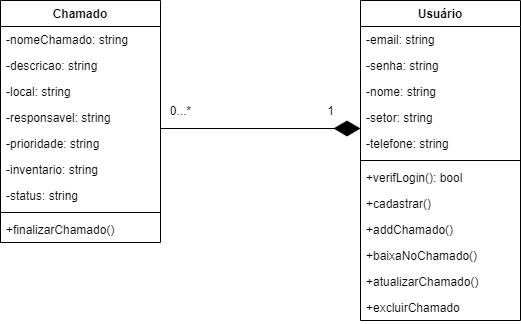

The diagram above was exported from draw.io. Its source (the exported page's mxGraphModel, read from the mxfile embedded in the PNG):
<mxGraphModel dx="827" dy="483" grid="1" gridSize="10" guides="1" tooltips="1" connect="1" arrows="1" fold="1" page="1" pageScale="1" pageWidth="827" pageHeight="1169" math="0" shadow="0">
  <root>
    <mxCell id="0" />
    <mxCell id="1" parent="0" />
    <mxCell id="ms8-Wo4XxdkMBp2tyXsV-9" value="Usuário" style="swimlane;fontStyle=1;align=center;verticalAlign=top;childLayout=stackLayout;horizontal=1;startSize=26;horizontalStack=0;resizeParent=1;resizeParentMax=0;resizeLast=0;collapsible=1;marginBottom=0;" parent="1" vertex="1">
      <mxGeometry x="390" y="120" width="160" height="320" as="geometry" />
    </mxCell>
    <mxCell id="ms8-Wo4XxdkMBp2tyXsV-34" value="-email: string" style="text;strokeColor=none;fillColor=none;align=left;verticalAlign=top;spacingLeft=4;spacingRight=4;overflow=hidden;rotatable=0;points=[[0,0.5],[1,0.5]];portConstraint=eastwest;" parent="ms8-Wo4XxdkMBp2tyXsV-9" vertex="1">
      <mxGeometry y="26" width="160" height="26" as="geometry" />
    </mxCell>
    <mxCell id="ms8-Wo4XxdkMBp2tyXsV-35" value="-senha: string" style="text;strokeColor=none;fillColor=none;align=left;verticalAlign=top;spacingLeft=4;spacingRight=4;overflow=hidden;rotatable=0;points=[[0,0.5],[1,0.5]];portConstraint=eastwest;" parent="ms8-Wo4XxdkMBp2tyXsV-9" vertex="1">
      <mxGeometry y="52" width="160" height="26" as="geometry" />
    </mxCell>
    <mxCell id="x5kQg4Mu6lyJ1PPyD_ls-2" value="-nome: string" style="text;strokeColor=none;fillColor=none;align=left;verticalAlign=top;spacingLeft=4;spacingRight=4;overflow=hidden;rotatable=0;points=[[0,0.5],[1,0.5]];portConstraint=eastwest;" parent="ms8-Wo4XxdkMBp2tyXsV-9" vertex="1">
      <mxGeometry y="78" width="160" height="26" as="geometry" />
    </mxCell>
    <mxCell id="x5kQg4Mu6lyJ1PPyD_ls-3" value="-setor: string" style="text;strokeColor=none;fillColor=none;align=left;verticalAlign=top;spacingLeft=4;spacingRight=4;overflow=hidden;rotatable=0;points=[[0,0.5],[1,0.5]];portConstraint=eastwest;" parent="ms8-Wo4XxdkMBp2tyXsV-9" vertex="1">
      <mxGeometry y="104" width="160" height="26" as="geometry" />
    </mxCell>
    <mxCell id="x5kQg4Mu6lyJ1PPyD_ls-1" value="-telefone: string" style="text;strokeColor=none;fillColor=none;align=left;verticalAlign=top;spacingLeft=4;spacingRight=4;overflow=hidden;rotatable=0;points=[[0,0.5],[1,0.5]];portConstraint=eastwest;" parent="ms8-Wo4XxdkMBp2tyXsV-9" vertex="1">
      <mxGeometry y="130" width="160" height="26" as="geometry" />
    </mxCell>
    <mxCell id="ms8-Wo4XxdkMBp2tyXsV-11" value="" style="line;strokeWidth=1;fillColor=none;align=left;verticalAlign=middle;spacingTop=-1;spacingLeft=3;spacingRight=3;rotatable=0;labelPosition=right;points=[];portConstraint=eastwest;" parent="ms8-Wo4XxdkMBp2tyXsV-9" vertex="1">
      <mxGeometry y="156" width="160" height="8" as="geometry" />
    </mxCell>
    <mxCell id="ms8-Wo4XxdkMBp2tyXsV-12" value="+verifLogin(): bool" style="text;strokeColor=none;fillColor=none;align=left;verticalAlign=top;spacingLeft=4;spacingRight=4;overflow=hidden;rotatable=0;points=[[0,0.5],[1,0.5]];portConstraint=eastwest;" parent="ms8-Wo4XxdkMBp2tyXsV-9" vertex="1">
      <mxGeometry y="164" width="160" height="26" as="geometry" />
    </mxCell>
    <mxCell id="ms8-Wo4XxdkMBp2tyXsV-33" value="+cadastrar()" style="text;strokeColor=none;fillColor=none;align=left;verticalAlign=top;spacingLeft=4;spacingRight=4;overflow=hidden;rotatable=0;points=[[0,0.5],[1,0.5]];portConstraint=eastwest;" parent="ms8-Wo4XxdkMBp2tyXsV-9" vertex="1">
      <mxGeometry y="190" width="160" height="26" as="geometry" />
    </mxCell>
    <mxCell id="f6mrTC90wgLPEveznQ9N-14" value="+addChamado()" style="text;strokeColor=none;fillColor=none;align=left;verticalAlign=top;spacingLeft=4;spacingRight=4;overflow=hidden;rotatable=0;points=[[0,0.5],[1,0.5]];portConstraint=eastwest;" parent="ms8-Wo4XxdkMBp2tyXsV-9" vertex="1">
      <mxGeometry y="216" width="160" height="26" as="geometry" />
    </mxCell>
    <mxCell id="ms8-Wo4XxdkMBp2tyXsV-43" value="+baixaNoChamado()" style="text;strokeColor=none;fillColor=none;align=left;verticalAlign=top;spacingLeft=4;spacingRight=4;overflow=hidden;rotatable=0;points=[[0,0.5],[1,0.5]];portConstraint=eastwest;" parent="ms8-Wo4XxdkMBp2tyXsV-9" vertex="1">
      <mxGeometry y="242" width="160" height="26" as="geometry" />
    </mxCell>
    <mxCell id="ms8-Wo4XxdkMBp2tyXsV-40" value="+atualizarChamado()" style="text;strokeColor=none;fillColor=none;align=left;verticalAlign=top;spacingLeft=4;spacingRight=4;overflow=hidden;rotatable=0;points=[[0,0.5],[1,0.5]];portConstraint=eastwest;" parent="ms8-Wo4XxdkMBp2tyXsV-9" vertex="1">
      <mxGeometry y="268" width="160" height="26" as="geometry" />
    </mxCell>
    <mxCell id="x5kQg4Mu6lyJ1PPyD_ls-5" value="+excluirChamado" style="text;strokeColor=none;fillColor=none;align=left;verticalAlign=top;spacingLeft=4;spacingRight=4;overflow=hidden;rotatable=0;points=[[0,0.5],[1,0.5]];portConstraint=eastwest;" parent="ms8-Wo4XxdkMBp2tyXsV-9" vertex="1">
      <mxGeometry y="294" width="160" height="26" as="geometry" />
    </mxCell>
    <mxCell id="ms8-Wo4XxdkMBp2tyXsV-26" value="Chamado" style="swimlane;fontStyle=1;align=center;verticalAlign=top;childLayout=stackLayout;horizontal=1;startSize=26;horizontalStack=0;resizeParent=1;resizeParentMax=0;resizeLast=0;collapsible=1;marginBottom=0;" parent="1" vertex="1">
      <mxGeometry x="30" y="120" width="160" height="242" as="geometry" />
    </mxCell>
    <mxCell id="ms8-Wo4XxdkMBp2tyXsV-46" value="-nomeChamado: string" style="text;strokeColor=none;fillColor=none;align=left;verticalAlign=top;spacingLeft=4;spacingRight=4;overflow=hidden;rotatable=0;points=[[0,0.5],[1,0.5]];portConstraint=eastwest;" parent="ms8-Wo4XxdkMBp2tyXsV-26" vertex="1">
      <mxGeometry y="26" width="160" height="26" as="geometry" />
    </mxCell>
    <mxCell id="ms8-Wo4XxdkMBp2tyXsV-47" value="-descricao: string" style="text;strokeColor=none;fillColor=none;align=left;verticalAlign=top;spacingLeft=4;spacingRight=4;overflow=hidden;rotatable=0;points=[[0,0.5],[1,0.5]];portConstraint=eastwest;" parent="ms8-Wo4XxdkMBp2tyXsV-26" vertex="1">
      <mxGeometry y="52" width="160" height="26" as="geometry" />
    </mxCell>
    <mxCell id="ms8-Wo4XxdkMBp2tyXsV-44" value="-local: string" style="text;strokeColor=none;fillColor=none;align=left;verticalAlign=top;spacingLeft=4;spacingRight=4;overflow=hidden;rotatable=0;points=[[0,0.5],[1,0.5]];portConstraint=eastwest;" parent="ms8-Wo4XxdkMBp2tyXsV-26" vertex="1">
      <mxGeometry y="78" width="160" height="26" as="geometry" />
    </mxCell>
    <mxCell id="ms8-Wo4XxdkMBp2tyXsV-48" value="-responsavel: string" style="text;strokeColor=none;fillColor=none;align=left;verticalAlign=top;spacingLeft=4;spacingRight=4;overflow=hidden;rotatable=0;points=[[0,0.5],[1,0.5]];portConstraint=eastwest;" parent="ms8-Wo4XxdkMBp2tyXsV-26" vertex="1">
      <mxGeometry y="104" width="160" height="26" as="geometry" />
    </mxCell>
    <mxCell id="ms8-Wo4XxdkMBp2tyXsV-45" value="-prioridade: string" style="text;strokeColor=none;fillColor=none;align=left;verticalAlign=top;spacingLeft=4;spacingRight=4;overflow=hidden;rotatable=0;points=[[0,0.5],[1,0.5]];portConstraint=eastwest;" parent="ms8-Wo4XxdkMBp2tyXsV-26" vertex="1">
      <mxGeometry y="130" width="160" height="26" as="geometry" />
    </mxCell>
    <mxCell id="x5kQg4Mu6lyJ1PPyD_ls-4" value="-inventario: string" style="text;strokeColor=none;fillColor=none;align=left;verticalAlign=top;spacingLeft=4;spacingRight=4;overflow=hidden;rotatable=0;points=[[0,0.5],[1,0.5]];portConstraint=eastwest;" parent="ms8-Wo4XxdkMBp2tyXsV-26" vertex="1">
      <mxGeometry y="156" width="160" height="26" as="geometry" />
    </mxCell>
    <mxCell id="ms8-Wo4XxdkMBp2tyXsV-27" value="-status: string" style="text;strokeColor=none;fillColor=none;align=left;verticalAlign=top;spacingLeft=4;spacingRight=4;overflow=hidden;rotatable=0;points=[[0,0.5],[1,0.5]];portConstraint=eastwest;" parent="ms8-Wo4XxdkMBp2tyXsV-26" vertex="1">
      <mxGeometry y="182" width="160" height="26" as="geometry" />
    </mxCell>
    <mxCell id="ms8-Wo4XxdkMBp2tyXsV-28" value="" style="line;strokeWidth=1;fillColor=none;align=left;verticalAlign=middle;spacingTop=-1;spacingLeft=3;spacingRight=3;rotatable=0;labelPosition=right;points=[];portConstraint=eastwest;" parent="ms8-Wo4XxdkMBp2tyXsV-26" vertex="1">
      <mxGeometry y="208" width="160" height="8" as="geometry" />
    </mxCell>
    <mxCell id="ms8-Wo4XxdkMBp2tyXsV-29" value="+finalizarChamado()" style="text;strokeColor=none;fillColor=none;align=left;verticalAlign=top;spacingLeft=4;spacingRight=4;overflow=hidden;rotatable=0;points=[[0,0.5],[1,0.5]];portConstraint=eastwest;" parent="ms8-Wo4XxdkMBp2tyXsV-26" vertex="1">
      <mxGeometry y="216" width="160" height="26" as="geometry" />
    </mxCell>
    <mxCell id="Sjv-H8NsbsObPZwKdCY--1" value="" style="endArrow=diamondThin;endFill=1;endSize=24;html=1;rounded=0;entryX=0;entryY=0.923;entryDx=0;entryDy=0;entryPerimeter=0;" edge="1" parent="1" target="x5kQg4Mu6lyJ1PPyD_ls-3">
      <mxGeometry width="160" relative="1" as="geometry">
        <mxPoint x="190" y="248" as="sourcePoint" />
        <mxPoint x="490" y="250" as="targetPoint" />
      </mxGeometry>
    </mxCell>
    <mxCell id="Sjv-H8NsbsObPZwKdCY--2" value="1" style="text;html=1;align=center;verticalAlign=middle;resizable=0;points=[];autosize=1;strokeColor=none;fillColor=none;" vertex="1" parent="1">
      <mxGeometry x="350" y="220" width="20" height="20" as="geometry" />
    </mxCell>
    <mxCell id="Sjv-H8NsbsObPZwKdCY--3" value="0...*" style="text;html=1;align=center;verticalAlign=middle;resizable=0;points=[];autosize=1;strokeColor=none;fillColor=none;" vertex="1" parent="1">
      <mxGeometry x="190" y="220" width="40" height="20" as="geometry" />
    </mxCell>
  </root>
</mxGraphModel>